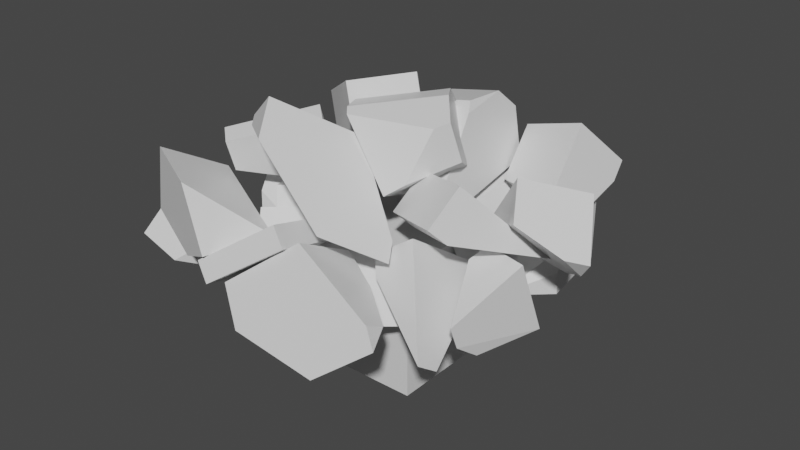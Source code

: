 # Source: Stones.blend  (saved by Blender 2.83.19; exported with 4.5.12 LTS)
import bpy
from mathutils import Matrix  # noqa: F401  (used for matrix-valued properties, if any)

bpy.ops.wm.read_factory_settings(use_empty=True)
scene = bpy.context.scene
scene.name = 'Scene'

# ---- collections
col_collection = bpy.data.collections.new('Collection'); scene.collection.children.link(col_collection)

# ---- materials (node trees are filled in below, after node groups)
mat_material = bpy.data.materials.new('Material')
mat_material.alpha_threshold = 0.0
mat_material.use_transparent_shadow = False
mat_material.line_color = (0.0, 0.0, 0.0, 1.0)

# ---- material node trees
mat_material.use_nodes = True; mat_material.node_tree.nodes.clear()
_N = mat_material.node_tree.nodes; _L = mat_material.node_tree.links
n0 = _N.new('ShaderNodeOutputMaterial'); n0.name = 'Material Output'; n0.location = (300, 300)
n1 = _N.new('ShaderNodeBsdfPrincipled'); n1.name = 'Principled BSDF'; n1.location = (10, 300)
n1.distribution = 'GGX'
n1.subsurface_method = 'BURLEY'
n1.inputs[2].default_value = 0.4
n1.inputs[3].default_value = 1.45
n1.inputs[27].default_value = (0.0, 0.0, 0.0, 1.0)
n1.inputs[28].default_value = 1.0
_L.new(n1.outputs[0], n0.inputs[0])
n0.is_active_output = True

# ---- world
world_world = bpy.data.worlds.new('World'); scene.world = world_world
world_world.use_nodes = True; world_world.node_tree.nodes.clear()
_N = world_world.node_tree.nodes; _L = world_world.node_tree.links
n0 = _N.new('ShaderNodeOutputWorld'); n0.name = 'World Output'; n0.location = (300, 300)
n1 = _N.new('ShaderNodeBackground'); n1.name = 'Background'; n1.location = (10, 300)
n1.inputs[0].default_value = (0.05088, 0.05088, 0.05088, 1.0)
_L.new(n1.outputs[0], n0.inputs[0])
n0.is_active_output = True
world_world.color = (0.05088, 0.05088, 0.05088)
world_world.use_sun_shadow = False
world_world.sun_shadow_jitter_overblur = 0.0

# ---- meshes
me_cube = bpy.data.meshes.new('Cube')
me_cube.from_pydata([(1.0, 1.0, 1.0), (1.0, 1.0, -1.0), (1.0, -1.0, 1.0), (1.0, -1.0, -1.0), (-1.0, 1.0, 1.0), (-1.0, 1.0, -1.0), (-1.0, -1.0, 1.0), (-1.0, -1.0, -1.0), (-1.0, 0.3333, -1.0), (-1.0, -0.3333, -1.0), (0.3333, 1.0, -1.0), (-0.3333, 1.0, -1.0), (1.0, 1.0, 0.3333), (1.0, 1.0, -0.3333), (-1.0, -1.0, -0.3333), (-1.0, -1.0, 0.3333), (1.0, -1.0, 0.3333), (1.0, -1.0, -0.3333), (-1.0, 1.0, 0.3333), (-1.0, 1.0, -0.3333), (0.3333, -1.0, 1.0), (-0.3333, -1.0, 1.0), (1.0, 0.3333, 1.0), (1.0, -0.3333, 1.0), (-0.3333, -1.0, -1.0), (0.3333, -1.0, -1.0), (-1.0, -0.3333, 1.0), (-1.0, 0.3333, 1.0), (-0.3333, 1.0, 1.0), (0.3333, 1.0, 1.0), (1.0, -0.3333, -1.0), (1.0, 0.3333, -1.0), (-0.3333, 1.0, -0.3333), (0.3333, 1.0, -0.3333), (-0.3333, 1.0, 0.3333), (0.3333, 1.0, 0.3333), (1.0, 0.3333, -0.3333), (1.0, -0.3333, -0.3333), (1.0, 0.3333, 0.3333), (1.0, -0.3333, 0.3333), (-0.3333, 0.3333, -1.0), (-0.3333, -0.3333, -1.0), (0.3333, 0.3333, -1.0), (0.3333, -0.3333, -1.0), (-1.0, -0.3333, -0.3333), (-1.0, 0.3333, -0.3333), (-1.0, -0.3333, 0.3333), (-1.0, 0.3333, 0.3333), (0.3333, -1.0, -0.3333), (-0.3333, -1.0, -0.3333), (0.3333, -1.0, 0.3333), (-0.3333, -1.0, 0.3333), (0.3333, 0.3333, 1.0), (0.3333, -0.3333, 1.0), (-0.3333, 0.3333, 1.0), (-0.3333, -0.3333, 1.0)], [], [(55, 26, 6, 21), (51, 21, 6, 15), (47, 27, 4, 18), (43, 30, 3, 25), (39, 23, 2, 16), (35, 29, 0, 12), (10, 33, 13, 1), (33, 35, 12, 13), (5, 19, 32, 11), (11, 32, 33, 10), (19, 18, 34, 32), (32, 34, 35, 33), (18, 4, 28, 34), (34, 28, 29, 35), (30, 37, 17, 3), (37, 39, 16, 17), (1, 13, 36, 31), (31, 36, 37, 30), (13, 12, 38, 36), (36, 38, 39, 37), (12, 0, 22, 38), (38, 22, 23, 39), (9, 41, 24, 7), (41, 43, 25, 24), (5, 11, 40, 8), (8, 40, 41, 9), (11, 10, 42, 40), (40, 42, 43, 41), (10, 1, 31, 42), (42, 31, 30, 43), (8, 45, 19, 5), (45, 47, 18, 19), (7, 14, 44, 9), (9, 44, 45, 8), (14, 15, 46, 44), (44, 46, 47, 45), (15, 6, 26, 46), (46, 26, 27, 47), (24, 49, 14, 7), (49, 51, 15, 14), (3, 17, 48, 25), (25, 48, 49, 24), (17, 16, 50, 48), (48, 50, 51, 49), (16, 2, 20, 50), (50, 20, 21, 51), (23, 53, 20, 2), (53, 55, 21, 20), (0, 29, 52, 22), (22, 52, 53, 23), (29, 28, 54, 52), (52, 54, 55, 53), (28, 4, 27, 54), (54, 27, 26, 55)])
_uv = me_cube.uv_layers.new(name='UVMap')
_uv.uv.foreach_set('vector', [0.7917, 0.6667, 0.875, 0.6667, 0.875, 0.75, 0.7917, 0.75, 0.5417, 0.9167, 0.625, 0.9167, 0.625, 1.0, 0.5417, 1.0, 0.5417, 0.1667, 0.625, 0.1667, 0.625, 0.25, 0.5417, 0.25, 0.2917, 0.6667, 0.375, 0.6667, 0.375, 0.75, 0.2917, 0.75, 0.5417, 0.6667, 0.625, 0.6667, 0.625, 0.75, 0.5417, 0.75, 0.5417, 0.4167, 0.625, 0.4167, 0.625, 0.5, 0.5417, 0.5, 0.375, 0.4167, 0.4583, 0.4167, 0.4583, 0.5, 0.375, 0.5, 0.4583, 0.4167, 0.5417, 0.4167, 0.5417, 0.5, 0.4583, 0.5, 0.375, 0.25, 0.4583, 0.25, 0.4583, 0.3333, 0.375, 0.3333, 0.375, 0.3333, 0.4583, 0.3333, 0.4583, 0.4167, 0.375, 0.4167, 0.4583, 0.25, 0.5417, 0.25, 0.5417, 0.3333, 0.4583, 0.3333, 0.4583, 0.3333, 0.5417, 0.3333, 0.5417, 0.4167, 0.4583, 0.4167, 0.5417, 0.25, 0.625, 0.25, 0.625, 0.3333, 0.5417, 0.3333, 0.5417, 0.3333, 0.625, 0.3333, 0.625, 0.4167, 0.5417, 0.4167, 0.375, 0.6667, 0.4583, 0.6667, 0.4583, 0.75, 0.375, 0.75, 0.4583, 0.6667, 0.5417, 0.6667, 0.5417, 0.75, 0.4583, 0.75, 0.375, 0.5, 0.4583, 0.5, 0.4583, 0.5833, 0.375, 0.5833, 0.375, 0.5833, 0.4583, 0.5833, 0.4583, 0.6667, 0.375, 0.6667, 0.4583, 0.5, 0.5417, 0.5, 0.5417, 0.5833, 0.4583, 0.5833, 0.4583, 0.5833, 0.5417, 0.5833, 0.5417, 0.6667, 0.4583, 0.6667, 0.5417, 0.5, 0.625, 0.5, 0.625, 0.5833, 0.5417, 0.5833, 0.5417, 0.5833, 0.625, 0.5833, 0.625, 0.6667, 0.5417, 0.6667, 0.125, 0.6667, 0.2083, 0.6667, 0.2083, 0.75, 0.125, 0.75, 0.2083, 0.6667, 0.2917, 0.6667, 0.2917, 0.75, 0.2083, 0.75, 0.125, 0.5, 0.2083, 0.5, 0.2083, 0.5833, 0.125, 0.5833, 0.125, 0.5833, 0.2083, 0.5833, 0.2083, 0.6667, 0.125, 0.6667, 0.2083, 0.5, 0.2917, 0.5, 0.2917, 0.5833, 0.2083, 0.5833, 0.2083, 0.5833, 0.2917, 0.5833, 0.2917, 0.6667, 0.2083, 0.6667, 0.2917, 0.5, 0.375, 0.5, 0.375, 0.5833, 0.2917, 0.5833, 0.2917, 0.5833, 0.375, 0.5833, 0.375, 0.6667, 0.2917, 0.6667, 0.375, 0.1667, 0.4583, 0.1667, 0.4583, 0.25, 0.375, 0.25, 0.4583, 0.1667, 0.5417, 0.1667, 0.5417, 0.25, 0.4583, 0.25, 0.375, 0.0, 0.4583, 0.0, 0.4583, 0.08333, 0.375, 0.08333, 0.375, 0.08333, 0.4583, 0.08333, 0.4583, 0.1667, 0.375, 0.1667, 0.4583, 0.0, 0.5417, 0.0, 0.5417, 0.08333, 0.4583, 0.08333, 0.4583, 0.08333, 0.5417, 0.08333, 0.5417, 0.1667, 0.4583, 0.1667, 0.5417, 0.0, 0.625, 0.0, 0.625, 0.08333, 0.5417, 0.08333, 0.5417, 0.08333, 0.625, 0.08333, 0.625, 0.1667, 0.5417, 0.1667, 0.375, 0.9167, 0.4583, 0.9167, 0.4583, 1.0, 0.375, 1.0, 0.4583, 0.9167, 0.5417, 0.9167, 0.5417, 1.0, 0.4583, 1.0, 0.375, 0.75, 0.4583, 0.75, 0.4583, 0.8333, 0.375, 0.8333, 0.375, 0.8333, 0.4583, 0.8333, 0.4583, 0.9167, 0.375, 0.9167, 0.4583, 0.75, 0.5417, 0.75, 0.5417, 0.8333, 0.4583, 0.8333, 0.4583, 0.8333, 0.5417, 0.8333, 0.5417, 0.9167, 0.4583, 0.9167, 0.5417, 0.75, 0.625, 0.75, 0.625, 0.8333, 0.5417, 0.8333, 0.5417, 0.8333, 0.625, 0.8333, 0.625, 0.9167, 0.5417, 0.9167, 0.625, 0.6667, 0.7083, 0.6667, 0.7083, 0.75, 0.625, 0.75, 0.7083, 0.6667, 0.7917, 0.6667, 0.7917, 0.75, 0.7083, 0.75, 0.625, 0.5, 0.7083, 0.5, 0.7083, 0.5833, 0.625, 0.5833, 0.625, 0.5833, 0.7083, 0.5833, 0.7083, 0.6667, 0.625, 0.6667, 0.7083, 0.5, 0.7917, 0.5, 0.7917, 0.5833, 0.7083, 0.5833, 0.7083, 0.5833, 0.7917, 0.5833, 0.7917, 0.6667, 0.7083, 0.6667, 0.7917, 0.5, 0.875, 0.5, 0.875, 0.5833, 0.7917, 0.5833, 0.7917, 0.5833, 0.875, 0.5833, 0.875, 0.6667, 0.7917, 0.6667])
me_cube.materials.append(mat_material)
me_cube.use_remesh_preserve_volume = False
me_cube.use_remesh_preserve_attributes = False
me_cube.use_mirror_vertex_groups = False
me_cube.update()
me_cube_cell_011 = bpy.data.meshes.new('Cube_cell.011')
me_cube_cell_011.from_pydata([(2.365, 1.615, -0.2111), (3.408, 1.499, 0.7911), (3.547, 0.8444, 0.4578), (3.594, 0.627, 0.127), (3.037, 0.05675, -0.2059), (3.342, 1.822, -0.2085), (3.595, 0.6267, -0.2061), (3.339, 1.824, 0.7749), (3.339, 1.824, 0.7909), (3.015, 1.755, 0.7892), (2.363, 1.616, 0.4537), (2.64, 0.3141, -0.2084), (3.028, 0.06072, -0.2069), (3.066, 0.08585, -0.2069), (3.028, 0.06072, -0.2069), (3.037, 0.05675, -0.2059), (3.342, 1.822, -0.2085), (3.339, 1.824, 0.7749), (3.595, 0.6267, -0.2061), (3.339, 1.824, 0.7909), (3.015, 1.755, 0.7892), (3.066, 0.08585, -0.2069), (2.363, 1.616, 0.4537), (2.64, 0.3141, -0.2084), (0.778, 0.3816, 0.4544), (1.49, 0.1617, 0.7876), (1.38, 0.8186, 0.7875), (1.661, 0.2863, 0.8827), (1.817, 0.2164, 0.7878), (1.799, 1.003, -0.2115), (1.326, 1.148, 0.4535), (1.654, 1.202, -0.2114), (0.6696, 1.039, -0.2113), (0.7546, 1.054, -0.1256), (2.571, -0.2529, 0.03791), (2.531, -0.007034, -0.2116), (2.585, -0.334, 0.119), (2.636, -0.6448, -0.1953), (2.583, -0.3245, 0.1104), (2.639, -0.661, -0.2117), (1.652, -0.8235, -0.2116), (0.8864, -0.2759, -0.2115), (0.9226, -0.3019, -0.2115), (1.799, 1.003, -0.2115), (1.654, 1.202, -0.2114), (1.326, 1.148, 0.4535), (0.7546, 1.054, -0.1256), (0.6696, 1.039, -0.2113), (2.531, -0.007034, -0.2116), (2.571, -0.2529, 0.03791), (2.585, -0.334, 0.119), (2.636, -0.6448, -0.1953), (2.583, -0.3245, 0.1104), (2.639, -0.661, -0.2117), (0.8864, -0.2759, -0.2115), (0.9226, -0.3019, -0.2115), (1.652, -0.8235, -0.2116), (-0.09159, -1.433, -0.1627), (-0.3497, -0.04175, 0.4085), (0.3795, -0.05628, 0.773), (-0.354, -0.883, 1.295), (-0.1324, -1.371, 0.8334), (-0.654, -0.1758, 0.4045), (0.8214, -1.03, -0.1503), (-0.3586, -0.8264, -0.2113), (-0.05407, -0.6917, -0.2072), (-0.354, -0.883, 1.295), (-0.1324, -1.371, 0.8334), (0.8214, -1.03, -0.1503), (-0.654, -0.1758, 0.4045), (-0.05407, -0.6917, -0.2072), (-0.3586, -0.8264, -0.2113), (2.65, -1.25, 1.028), (2.467, -0.7394, -0.09379), (3.068, -1.218, -0.2118), (2.108, -1.378, 0.6629), (2.292, -1.558, 0.4522), (2.301, -0.4685, 0.05632), (2.844, -0.3412, 0.4217), (3.339, -1.154, -0.02956), (3.571, -2.15, -0.0266), (3.629, -1.876, -0.2091), (2.292, -1.558, 0.4522), (2.108, -1.378, 0.6629), (2.301, -0.4685, 0.05632), (2.844, -0.3412, 0.4217), (3.339, -1.154, -0.02956), (3.629, -1.876, -0.2091), (3.571, -2.15, -0.0266), (0.3401, -1.474, 1.112), (0.8487, 0.01959, 0.4841), (0.6819, 0.001364, 0.4546), (1.439, -0.7256, 0.7932), (1.444, -0.7217, 0.7932), (1.441, -0.7177, 0.8088), (0.4039, -1.555, 0.7961), (0.1068, -1.184, 0.6416), (0.09892, -1.174, 0.6544), (-0.0557, -0.9804, 0.9064), (1.38, -0.6413, 1.109), (0.7195, 0.1829, 0.7653), (0.8017, 0.08051, 0.8081), (0.6975, 0.1806, 0.7615), (0.4961, 0.1579, 0.7267), (0.4182, -0.002801, 0.752), (1.444, -0.7217, 0.7932), (1.439, -0.7256, 0.7932), (1.441, -0.7177, 0.8088), (0.4039, -1.555, 0.7961), (0.1068, -1.184, 0.6416), (0.09892, -1.174, 0.6544), (-0.0557, -0.9804, 0.9064), (1.38, -0.6413, 1.109), (0.4182, -0.002801, 0.752), (0.7195, 0.1829, 0.7653), (0.8017, 0.08051, 0.8081), (0.6975, 0.1806, 0.7615), (0.4961, 0.1579, 0.7267), (1.055, -0.3867, 0.2863), (0.9058, -0.4084, 0.2061), (1.087, -0.9359, -0.2134), (2.437, -1.147, -0.1173), (1.708, -0.6986, 0.007145), (1.166, -0.7177, -0.1953), (1.36, -0.7482, -0.181), (1.4, -1.007, 0.9899), (1.624, -1.075, 0.8207), (0.307, -1.76, 0.8609), (0.2101, -1.539, 0.3945), (0.1371, -1.454, 0.5141), (0.135, -1.45, 0.5099), (0.1456, -1.462, 0.4936), (0.6103, -2.12, 0.3938), (2.556, -1.356, 0.1153), (2.707, -1.536, -0.1171), (2.453, -1.169, -0.09622), (2.443, -1.151, -0.117), (2.484, -1.226, -0.03198), (2.453, -1.166, -0.1171), (1.894, -2.095, -0.2129), (1.887, -2.1, -0.2137), (1.4, -1.007, 0.9899), (1.624, -1.075, 0.8207), (0.307, -1.76, 0.8609), (0.1371, -1.454, 0.5141), (0.135, -1.45, 0.5099), (0.1456, -1.462, 0.4936), (0.2101, -1.539, 0.3945), (0.6103, -2.12, 0.3938), (2.453, -1.169, -0.09622), (2.443, -1.151, -0.117), (2.484, -1.226, -0.03198), (2.556, -1.356, 0.1153), (2.453, -1.166, -0.1171), (2.707, -1.536, -0.1171), (1.894, -2.095, -0.2129), (1.887, -2.1, -0.2137), (1.703, 1.305, 1.351), (2.414, 1.22, 0.9594), (2.073, 1.766, 0.7897), (2.519, 1.352, 0.7996), (2.561, 1.219, 0.6623), (1.476, 1.287, 0.001536), (1.657, 1.85, 0.5828), (1.315, 1.468, 0.04381), (0.8723, 1.472, 0.9387), (0.9734, 1.521, 0.8923), (2.604, 0.3072, -0.05752), (2.293, 0.3691, -0.2117), (2.706, 0.2861, -0.007082), (2.635, -0.152, -0.04003), (2.694, 0.289, -0.01267), (2.631, -0.1749, -0.04176), (2.188, -0.1704, 0.854), (1.553, 0.3781, 1.281), (1.583, 0.3521, 1.261), (1.476, 1.287, 0.001536), (1.315, 1.468, 0.04381), (1.657, 1.85, 0.5828), (0.9734, 1.521, 0.8923), (0.8723, 1.472, 0.9387), (2.293, 0.3691, -0.2117), (2.604, 0.3072, -0.05752), (2.706, 0.2861, -0.007082), (2.635, -0.152, -0.04003), (2.694, 0.289, -0.01267), (2.631, -0.1749, -0.04176), (1.553, 0.3781, 1.281), (1.583, 0.3521, 1.261), (2.188, -0.1704, 0.854), (2.288, 1.529, 1.659), (3.559, 1.883, 1.053), (3.568, 1.176, 0.8362), (3.512, 0.7865, 0.9144), (3.502, 1.348, 0.7748), (2.935, 1.227, 0.6376), (2.96, 1.394, 0.6038), (2.589, 2.284, 0.9027), (3.222, 2.231, 1.102), (2.602, 1.335, 0.6121), (2.597, 1.324, 0.6228), (2.421, 0.8817, 1.066), (3.238, 1.45, 1.958), (3.421, 0.5597, 1.142), (2.634, 1.556, 0.5667), (2.631, 1.534, 0.5712), (3.509, 2.129, 1.277), (3.256, 1.366, 1.881), (2.589, 2.284, 0.9027), (3.222, 2.231, 1.102), (2.602, 1.335, 0.6121), (2.597, 1.324, 0.6228), (2.421, 0.8817, 1.066), (3.421, 0.5597, 1.142), (2.634, 1.556, 0.5667), (2.631, 1.534, 0.5712), (3.238, 1.45, 1.958), (3.509, 2.129, 1.277), (3.256, 1.366, 1.881), (1.327, 0.1444, 1.234), (2.281, -1.002, 1.558), (2.453, -0.6578, 2.276), (2.615, -0.284, 1.75), (2.548, -0.452, 2.331), (2.17, -0.05645, 2.496), (1.957, 0.5461, 1.714), (2.374, 0.1094, 1.533), (2.397, 0.08543, 1.523), (1.094, -0.523, 2.303), (1.002, -0.6043, 2.287), (1.767, -0.3164, 1.042), (1.182, -0.9289, 2.322), (1.272, -1.023, 2.284), (1.292, -1.045, 2.275), (1.951, 0.2331, 2.453), (2.039, -1.132, 1.369), (2.045, -1.152, 1.377), (2.374, 0.1094, 1.533), (1.957, 0.5461, 1.714), (2.397, 0.08543, 1.523), (1.767, -0.3164, 1.042), (1.002, -0.6043, 2.287), (1.094, -0.523, 2.303), (1.182, -0.9289, 2.322), (1.272, -1.023, 2.284), (1.292, -1.045, 2.275), (1.951, 0.2331, 2.453), (2.039, -1.132, 1.369), (2.045, -1.152, 1.377), (-0.02496, -1.845, -0.2375), (-1.308, -1.38, 0.4444), (-1.117, -1.819, 1.104), (-1.368, -2.57, 0.1728), (-0.6866, -2.561, -0.01798), (-1.398, -1.395, 0.1245), (0.2434, -1.799, 0.7226), (-0.4896, -1.383, -0.13), (-0.4002, -1.367, 0.1905), (-1.368, -2.57, 0.1728), (-0.6866, -2.561, -0.01798), (0.2434, -1.799, 0.7226), (-1.398, -1.395, 0.1245), (-0.4002, -1.367, 0.1905), (-0.4896, -1.383, -0.13), (3.885, -0.5799, 0.8436), (3.237, -0.454, -0.2131), (3.432, -1.207, -0.2122), (3.231, -0.4546, 0.8401), (3.173, -0.7647, 0.7343), (3.303, -0.1091, -0.2126), (3.957, -0.2346, -0.2087), (3.759, -1.269, -0.2104), (3.731, -1.625, 0.05251), (3.173, -0.7647, 0.7343), (3.231, -0.4546, 0.8401), (3.303, -0.1091, -0.2126), (3.957, -0.2346, -0.2087), (3.759, -1.269, -0.2104), (3.709, -1.729, 0.3692), (0.4218, -2.948, 0.5567), (1.462, -1.614, 0.708), (1.334, -1.573, 0.6032), (1.651, -2.55, 1.005), (1.656, -2.548, 1.009), (1.646, -2.546, 1.022), (0.6216, -2.991, 0.2942), (0.5253, -2.525, 0.1442), (0.5141, -2.515, 0.1544), (0.2936, -2.327, 0.3566), (1.456, -2.505, 1.27), (1.242, -1.467, 0.9367), (1.269, -1.596, 0.9783), (1.225, -1.462, 0.923), (1.07, -1.412, 0.797), (0.9604, -1.541, 0.7348), (1.656, -2.548, 1.009), (1.651, -2.55, 1.005), (1.646, -2.546, 1.022), (0.6216, -2.991, 0.2942), (0.5253, -2.525, 0.1442), (0.5141, -2.515, 0.1544), (0.2936, -2.327, 0.3566), (1.456, -2.505, 1.27), (0.9604, -1.541, 0.7348), (1.242, -1.467, 0.9367), (1.269, -1.596, 0.9783), (1.225, -1.462, 0.923), (1.07, -1.412, 0.797), (1.763, -1.504, 0.6285), (1.655, -1.467, 0.502), (1.958, -1.834, -0.008333), (3.159, -2.319, 0.4355), (2.459, -1.815, 0.481), (2.034, -1.657, 0.1211), (2.206, -1.726, 0.1851), (1.787, -2.389, 1.094), (2.055, -2.433, 0.9962), (0.7922, -2.822, 0.3196), (0.8896, -2.435, -0.02191), (0.7806, -2.386, 0.09052), (0.7805, -2.38, 0.08771), (0.7959, -2.388, 0.07221), (1.233, -3.043, -0.1239), (3.172, -2.617, 0.5894), (3.392, -2.727, 0.3688), (3.165, -2.35, 0.4497), (3.164, -2.324, 0.4359), (3.167, -2.431, 0.4921), (3.173, -2.34, 0.4333), (2.651, -3.049, -0.207), (2.645, -3.052, -0.2118), (1.787, -2.389, 1.094), (2.055, -2.433, 0.9962), (0.7922, -2.822, 0.3196), (0.7806, -2.386, 0.09052), (0.7805, -2.38, 0.08771), (0.7959, -2.388, 0.07221), (0.8896, -2.435, -0.02191), (1.233, -3.043, -0.1239), (3.165, -2.35, 0.4497), (3.164, -2.324, 0.4359), (3.167, -2.431, 0.4921), (3.172, -2.617, 0.5894), (3.173, -2.34, 0.4333), (3.392, -2.727, 0.3688), (2.651, -3.049, -0.207), (2.645, -3.052, -0.2118), (3.479, -0.2412, 1.793), (4.438, -0.1205, 0.7113), (3.91, 0.3028, 0.394), (3.634, 0.5894, 0.4192), (2.776, 0.4881, 0.4315), (4.168, 0.4429, 1.558), (3.482, 0.8105, 0.6166), (4.618, -0.2098, 0.976), (4.625, -0.2204, 0.9666), (4.396, -0.4469, 1.045), (3.783, -0.6824, 1.4), (2.732, 0.1591, 0.7682), (2.774, 0.4817, 0.4384), (2.812, 0.5054, 0.4414), (2.774, 0.4817, 0.4384), (2.776, 0.4881, 0.4315), (4.168, 0.4429, 1.558), (4.618, -0.2098, 0.976), (3.482, 0.8105, 0.6166), (4.625, -0.2204, 0.9666), (4.396, -0.4469, 1.045), (2.812, 0.5054, 0.4414), (3.783, -0.6824, 1.4), (2.732, 0.1591, 0.7682), (1.337, 0.9697, 2.095), (1.912, 0.4068, 2.232), (2.134, 1.034, 2.253), (2.139, 0.4253, 2.277), (2.215, 0.3027, 2.146), (2.342, 1.117, 1.177), (2.168, 1.387, 1.942), (2.315, 1.36, 1.213), (1.404, 1.675, 1.474), (1.503, 1.638, 1.534), (2.451, -0.3728, 1.229), (2.476, -0.1091, 0.9965), (2.442, -0.4597, 1.305), (2.263, -0.7196, 0.9917), (2.444, -0.4497, 1.297), (2.253, -0.7332, 0.9754), (1.342, -0.4169, 1.236), (0.9569, 0.4199, 1.431), (0.9751, 0.3803, 1.422), (2.342, 1.117, 1.177), (2.315, 1.36, 1.213), (2.168, 1.387, 1.942), (1.503, 1.638, 1.534), (1.404, 1.675, 1.474), (2.476, -0.1091, 0.9965), (2.451, -0.3728, 1.229), (2.442, -0.4597, 1.305), (2.263, -0.7196, 0.9917), (2.444, -0.4497, 1.297), (2.253, -0.7332, 0.9754), (0.9569, 0.4199, 1.431), (0.9751, 0.3803, 1.422), (1.342, -0.4169, 1.236), (0.0255, -0.1266, 2.038), (1.423, 0.2279, 2.209), (1.526, -0.1937, 1.609), (1.452, -0.5291, 1.403), (1.484, -0.00895, 1.655), (1.011, 0.1033, 1.311), (1.043, 0.2468, 1.399), (0.5699, 0.8406, 2.065), (1.085, 0.5427, 2.363), (0.7083, 0.2753, 1.261), (0.7005, 0.2615, 1.261), (0.3817, -0.3051, 1.245), (0.7986, -0.5741, 2.486), (1.288, -0.8196, 1.395), (0.751, 0.4661, 1.378), (0.7468, 0.4472, 1.366), (1.288, 0.2961, 2.51), (0.8447, -0.5973, 2.383), (0.5699, 0.8406, 2.065), (1.085, 0.5427, 2.363), (0.7083, 0.2753, 1.261), (0.7005, 0.2615, 1.261), (0.3817, -0.3051, 1.245), (1.288, -0.8196, 1.395), (0.751, 0.4661, 1.378), (0.7468, 0.4472, 1.366), (0.7986, -0.5741, 2.486), (1.288, 0.2961, 2.51), (0.8447, -0.5973, 2.383), (0.5552, -2.968, 0.6614), (-0.7882, -2.25, 0.7497), (-0.4506, -1.677, 1.221), (-0.4841, -2.737, 1.828), (0.1546, -2.903, 1.574), (-0.8781, -2.57, 0.7332), (0.8244, -2.008, 0.711), (-0.0265, -2.791, 0.3934), (0.06307, -2.471, 0.4098), (-0.4841, -2.737, 1.828), (0.1546, -2.903, 1.574), (0.8244, -2.008, 0.711), (-0.8781, -2.57, 0.7332), (0.06307, -2.471, 0.4098), (-0.0265, -2.791, 0.3934), (3.215, -1.031, 1.862), (2.369, -0.9079, 0.9556), (2.896, -0.3634, 0.7823), (3.122, -1.497, 1.396), (3.263, -1.298, 1.169), (2.128, -1.064, 1.159), (2.221, -0.5972, 1.625), (2.942, -0.1309, 1.015), (3.919, -0.03773, 0.7278), (3.62, 0.09298, 0.6564), (3.263, -1.298, 1.169), (3.122, -1.497, 1.396), (2.128, -1.064, 1.159), (2.221, -0.5972, 1.625), (2.942, -0.1309, 1.015), (3.62, 0.09298, 0.6564), (3.919, -0.03773, 0.7278), (-0.3818, -1.744, 1.833), (0.6681, -0.6363, 1.087), (0.5736, -0.7118, 0.9672), (0.7174, -0.9554, 2.033), (0.7213, -0.9508, 2.035), (0.7087, -0.9411, 2.039), (-0.1257, -1.94, 1.753), (-0.152, -1.783, 1.28), (-0.1648, -1.771, 1.276), (-0.4168, -1.534, 1.202), (0.465, -0.7547, 2.114), (0.407, -0.4047, 1.061), (0.4144, -0.4481, 1.192), (0.3946, -0.4146, 1.046), (0.2797, -0.5059, 0.9016), (0.1813, -0.6511, 0.944), (0.7213, -0.9508, 2.035), (0.7174, -0.9554, 2.033), (0.7087, -0.9411, 2.039), (-0.1257, -1.94, 1.753), (-0.152, -1.783, 1.28), (-0.1648, -1.771, 1.276), (-0.4168, -1.534, 1.202), (0.465, -0.7547, 2.114), (0.1813, -0.6511, 0.944), (0.407, -0.4047, 1.061), (0.4144, -0.4481, 1.192), (0.3946, -0.4146, 1.046), (0.2797, -0.5059, 0.9016), (0.7402, -0.8596, 1.275), (0.5985, -0.9547, 1.275), (0.8786, -1.562, 1.077), (2.188, -1.363, 0.7264), (1.387, -1.105, 0.923), (0.8671, -1.355, 0.9712), (1.055, -1.327, 0.9215), (1.446, -0.9202, 1.981), (1.636, -1.01, 1.783), (0.7407, -1.865, 2.603), (0.4663, -1.95, 2.164), (0.393, -1.835, 2.255), (0.3888, -1.834, 2.251), (0.3997, -1.851, 2.239), (1.054, -2.331, 2.25), (2.428, -1.386, 0.9592), (2.583, -1.618, 0.7836), (2.215, -1.367, 0.7469), (2.195, -1.365, 0.7261), (2.28, -1.372, 0.8114), (2.21, -1.375, 0.7283), (2.059, -2.32, 1.247), (2.054, -2.326, 1.251), (1.446, -0.9202, 1.981), (1.636, -1.01, 1.783), (0.7407, -1.865, 2.603), (0.393, -1.835, 2.255), (0.3888, -1.834, 2.251), (0.3997, -1.851, 2.239), (0.4663, -1.95, 2.164), (1.054, -2.331, 2.25), (2.215, -1.367, 0.7469), (2.195, -1.365, 0.7261), (2.28, -1.372, 0.8114), (2.428, -1.386, 0.9592), (2.21, -1.375, 0.7283), (2.583, -1.618, 0.7836), (2.059, -2.32, 1.247), (2.054, -2.326, 1.251)], [], [(0, 16, 18, 13, 15, 14, 23), (23, 10, 0), (2, 3, 6, 5, 17), (22, 11, 12, 4, 1, 9), (4, 2, 1), (4, 3, 2), (4, 21, 3), (1, 2, 17, 19), (20, 8, 7, 16, 0, 10), (21, 6, 3), (19, 9, 1), (32, 46, 30, 31), (40, 53, 51, 27, 25), (34, 43, 44, 45, 26, 28, 52), (27, 24, 25), (27, 26, 24), (28, 50, 52), (26, 33, 47, 24), (26, 45, 33), (25, 24, 54, 55), (24, 47, 54), (28, 26, 27), (29, 48, 39, 56, 42, 41, 32, 31), (50, 28, 27), (51, 50, 27), (48, 49, 38, 36, 37, 39), (34, 35, 43), (55, 40, 25), (66, 62, 71, 57, 67), (69, 60, 59, 58), (59, 61, 68), (63, 57, 71, 70), (68, 65, 58, 59), (60, 61, 59), (63, 67, 57), (69, 58, 65, 64), (72, 83, 76, 88), (86, 85, 72, 88, 81), (84, 78, 79, 74, 73), (73, 74, 87), (74, 79, 87), (85, 77, 83, 72), (80, 82, 73, 87), (84, 73, 82, 75), (111, 89, 112, 115, 114, 102, 117, 113), (90, 105, 106, 91), (91, 96, 110, 104, 103), (90, 91, 116, 100), (108, 92, 93, 107, 112, 89), (111, 97, 109, 108, 89), (94, 105, 90, 100, 101), (103, 116, 91), (110, 98, 104), (101, 99, 94), (106, 95, 96, 91), (144, 143, 141, 118), (151, 149, 122, 118, 141, 142), (124, 122, 121), (122, 149, 150, 121), (147, 146, 123, 120), (118, 119, 145, 144), (120, 123, 139, 156), (128, 148, 127, 129, 130, 131), (119, 118, 123), (118, 122, 123), (122, 124, 123), (124, 121, 123), (152, 126, 125, 127, 148, 140, 155, 154), (146, 145, 119, 123), (150, 153, 121), (156, 132, 147, 120), (154, 138, 136, 135, 137, 152), (142, 133, 151), (121, 153, 134, 139, 123), (165, 179, 163, 164), (173, 186, 184, 160, 158), (167, 176, 177, 178, 159, 161, 185), (160, 157, 158), (160, 159, 157), (161, 183, 185), (159, 166, 180, 157), (159, 178, 166), (158, 157, 187, 188), (157, 180, 187), (161, 159, 160), (162, 181, 172, 189, 175, 174, 165, 164), (183, 161, 160), (184, 183, 160), (181, 182, 171, 169, 170, 172), (167, 168, 176), (188, 173, 158), (213, 212, 211, 193), (198, 208, 190, 216, 206), (201, 203, 218, 216, 190), (193, 192, 191), (192, 194, 191), (194, 196, 191), (193, 195, 196), (195, 215, 214, 196), (195, 210, 215), (197, 209, 191, 196, 214), (209, 217, 191), (207, 213, 193), (217, 202, 207, 193, 191), (192, 193, 196, 194), (208, 204, 205, 199, 200, 201, 190), (211, 210, 195, 193), (220, 221, 233, 248), (223, 222, 227, 237), (222, 221, 220), (223, 221, 222), (223, 224, 221), (240, 247, 236, 245, 244, 243, 241, 219), (222, 220, 248, 235), (221, 224, 232, 233), (224, 231, 232), (224, 246, 228), (242, 234, 238, 219, 241), (240, 219, 238, 226, 239), (230, 227, 222, 235), (228, 229, 231, 224), (224, 223, 237, 225, 246), (258, 254, 263, 249, 259), (261, 252, 251, 250), (251, 253, 260), (255, 249, 263, 262), (260, 257, 250, 251), (252, 253, 251), (255, 259, 249), (261, 250, 257, 256), (264, 274, 268, 278), (277, 276, 264, 278, 272), (275, 270, 271, 266, 265), (265, 266, 272), (266, 271, 272), (276, 269, 274, 264), (278, 273, 265, 272), (275, 265, 273, 267), (301, 279, 302, 305, 304, 292, 307, 303), (280, 295, 296, 281), (281, 286, 300, 294, 293), (280, 281, 306, 290), (298, 282, 283, 297, 302, 279), (301, 287, 299, 298, 279), (284, 295, 280, 290, 291), (293, 306, 281), (300, 288, 294), (291, 289, 284), (296, 285, 286, 281), (334, 333, 331, 308), (341, 339, 312, 308, 331, 332), (314, 312, 311), (312, 339, 340, 311), (337, 336, 313, 310), (308, 309, 335, 334), (310, 313, 329, 346), (318, 338, 317, 319, 320, 321), (309, 308, 313), (308, 312, 313), (312, 314, 313), (314, 311, 313), (342, 316, 315, 317, 338, 330, 345, 344), (336, 335, 309, 313), (340, 343, 311), (346, 322, 337, 310), (344, 328, 326, 325, 327, 342), (332, 323, 341), (311, 343, 324, 329, 313), (347, 363, 365, 360, 362, 361, 370), (370, 357, 347), (349, 350, 353, 352, 364), (369, 358, 359, 351, 348, 356), (351, 349, 348), (351, 350, 349), (351, 368, 350), (348, 349, 364, 366), (367, 355, 354, 363, 347, 357), (368, 353, 350), (366, 356, 348), (379, 393, 377, 378), (387, 400, 398, 374, 372), (381, 390, 391, 392, 373, 375, 399), (374, 371, 372), (374, 373, 371), (375, 397, 399), (373, 380, 394, 371), (373, 392, 380), (372, 371, 401, 402), (371, 394, 401), (375, 373, 374), (376, 395, 386, 403, 389, 388, 379, 378), (397, 375, 374), (398, 397, 374), (395, 396, 385, 383, 384, 386), (381, 382, 390), (402, 387, 372), (427, 426, 425, 407), (412, 422, 404, 430, 420), (415, 417, 432, 430, 404), (407, 406, 405), (406, 408, 405), (408, 410, 405), (407, 409, 410), (409, 429, 428, 410), (409, 424, 429), (411, 423, 405, 410, 428), (423, 431, 405), (421, 427, 407), (431, 416, 421, 407, 405), (406, 407, 410, 408), (422, 418, 419, 413, 414, 415, 404), (425, 424, 409, 407), (442, 438, 447, 433, 443), (445, 436, 435, 434), (435, 437, 444), (439, 433, 447, 446), (444, 441, 434, 435), (436, 437, 435), (439, 443, 433), (445, 434, 441, 440), (448, 459, 452, 464), (462, 461, 448, 464, 457), (460, 454, 455, 450, 449), (449, 450, 463), (450, 455, 463), (461, 453, 459, 448), (456, 458, 449, 463), (460, 449, 458, 451), (487, 465, 488, 491, 490, 478, 493, 489), (466, 481, 482, 467), (467, 472, 486, 480, 479), (466, 467, 492, 476), (484, 468, 469, 483, 488, 465), (487, 473, 485, 484, 465), (470, 481, 466, 476, 477), (479, 492, 467), (486, 474, 480), (477, 475, 470), (482, 471, 472, 467), (520, 519, 517, 494), (527, 525, 498, 494, 517, 518), (500, 498, 497), (498, 525, 526, 497), (523, 522, 499, 496), (494, 495, 521, 520), (496, 499, 515, 532), (504, 524, 503, 505, 506, 507), (495, 494, 499), (494, 498, 499), (498, 500, 499), (500, 497, 499), (528, 502, 501, 503, 524, 516, 531, 530), (522, 521, 495, 499), (526, 529, 497), (532, 508, 523, 496), (530, 514, 512, 511, 513, 528), (518, 509, 527), (497, 529, 510, 515, 499)])
_k = set([(4, 12), (4, 21), (5, 6), (5, 17), (6, 21), (7, 8), (7, 16), (8, 20), (9, 19), (9, 22), (10, 20), (10, 23), (11, 12), (11, 22), (13, 15), (13, 18), (14, 15), (14, 23), (16, 18), (17, 19), (29, 31), (29, 48), (30, 31), (30, 46), (32, 41), (32, 46), (33, 45), (33, 47), (34, 35), (34, 52), (35, 43), (36, 37), (36, 38), (37, 39), (38, 49), (39, 56), (40, 53), (40, 55), (41, 42), (42, 56), (43, 44), (44, 45), (47, 54), (48, 49), (50, 51), (50, 52), (51, 53), (54, 55), (60, 61), (60, 69), (61, 68), (62, 66), (62, 71), (63, 67), (63, 70), (64, 65), (64, 69), (65, 68), (66, 67), (70, 71), (75, 82), (75, 84), (76, 83), (76, 88), (77, 83), (77, 85), (78, 79), (78, 84), (79, 87), (80, 82), (80, 87), (81, 86), (81, 88), (85, 86), (92, 93), (92, 108), (93, 107), (94, 99), (94, 105), (95, 96), (95, 106), (96, 110), (97, 109), (97, 111), (98, 104), (98, 110), (99, 101), (100, 101), (100, 116), (102, 114), (102, 117), (103, 104), (103, 116), (105, 106), (107, 112), (108, 109), (111, 113), (112, 115), (113, 117), (114, 115), (125, 126), (125, 127), (126, 152), (127, 129), (128, 131), (128, 148), (129, 130), (130, 131), (132, 147), (132, 156), (133, 142), (133, 151), (134, 139), (134, 153), (135, 136), (135, 137), (136, 138), (137, 152), (138, 154), (139, 156), (140, 148), (140, 155), (141, 142), (141, 143), (143, 144), (144, 145), (145, 146), (146, 147), (149, 150), (149, 151), (150, 153), (154, 155), (162, 164), (162, 181), (163, 164), (163, 179), (165, 174), (165, 179), (166, 178), (166, 180), (167, 168), (167, 185), (168, 176), (169, 170), (169, 171), (170, 172), (171, 182), (172, 189), (173, 186), (173, 188), (174, 175), (175, 189), (176, 177), (177, 178), (180, 187), (181, 182), (183, 184), (183, 185), (184, 186), (187, 188), (197, 209), (197, 214), (198, 206), (198, 208), (199, 200), (199, 205), (200, 201), (201, 203), (202, 207), (202, 217), (203, 218), (204, 205), (204, 208), (206, 216), (207, 213), (209, 217), (210, 211), (210, 215), (211, 212), (212, 213), (214, 215), (216, 218), (225, 237), (225, 246), (226, 238), (226, 239), (227, 230), (227, 237), (228, 229), (228, 246), (229, 231), (230, 235), (231, 232), (232, 233), (233, 248), (234, 238), (234, 242), (235, 248), (236, 245), (236, 247), (239, 240), (240, 247), (241, 242), (241, 243), (243, 244), (244, 245), (252, 253), (252, 261), (253, 260), (254, 258), (254, 263), (255, 259), (255, 262), (256, 257), (256, 261), (257, 260), (258, 259), (262, 263), (267, 273), (267, 275), (268, 274), (268, 278), (269, 274), (269, 276), (270, 271), (270, 275), (271, 272), (272, 277), (272, 278), (273, 278), (276, 277), (282, 283), (282, 298), (283, 297), (284, 289), (284, 295), (285, 286), (285, 296), (286, 300), (287, 299), (287, 301), (288, 294), (288, 300), (289, 291), (290, 291), (290, 306), (292, 304), (292, 307), (293, 294), (293, 306), (295, 296), (297, 302), (298, 299), (301, 303), (302, 305), (303, 307), (304, 305), (315, 316), (315, 317), (316, 342), (317, 319), (318, 321), (318, 338), (319, 320), (320, 321), (322, 337), (322, 346), (323, 332), (323, 341), (324, 329), (324, 343), (325, 326), (325, 327), (326, 328), (327, 342), (328, 344), (329, 346), (330, 338), (330, 345), (331, 332), (331, 333), (333, 334), (334, 335), (335, 336), (336, 337), (339, 340), (339, 341), (340, 343), (344, 345), (351, 359), (351, 368), (352, 353), (352, 364), (353, 368), (354, 355), (354, 363), (355, 367), (356, 366), (356, 369), (357, 367), (357, 370), (358, 359), (358, 369), (360, 362), (360, 365), (361, 362), (361, 370), (363, 365), (364, 366), (376, 378), (376, 395), (377, 378), (377, 393), (379, 388), (379, 393), (380, 392), (380, 394), (381, 382), (381, 399), (382, 390), (383, 384), (383, 385), (384, 386), (385, 396), (386, 403), (387, 400), (387, 402), (388, 389), (389, 403), (390, 391), (391, 392), (394, 401), (395, 396), (397, 398), (397, 399), (398, 400), (401, 402), (411, 423), (411, 428), (412, 420), (412, 422), (413, 414), (413, 419), (414, 415), (415, 417), (416, 421), (416, 431), (417, 432), (418, 419), (418, 422), (420, 430), (421, 427), (423, 431), (424, 425), (424, 429), (425, 426), (426, 427), (428, 429), (430, 432), (436, 437), (436, 445), (437, 444), (438, 442), (438, 447), (439, 443), (439, 446), (440, 441), (440, 445), (441, 444), (442, 443), (446, 447), (451, 458), (451, 460), (452, 459), (452, 464), (453, 459), (453, 461), (454, 455), (454, 460), (455, 463), (456, 458), (456, 463), (457, 462), (457, 464), (461, 462), (468, 469), (468, 484), (469, 483), (470, 475), (470, 481), (471, 472), (471, 482), (472, 486), (473, 485), (473, 487), (474, 480), (474, 486), (475, 477), (476, 477), (476, 492), (478, 490), (478, 493), (479, 480), (479, 492), (481, 482), (483, 488), (484, 485), (487, 489), (488, 491), (489, 493), (490, 491), (501, 502), (501, 503), (502, 528), (503, 505), (504, 507), (504, 524), (505, 506), (506, 507), (508, 523), (508, 532), (509, 518), (509, 527), (510, 515), (510, 529), (511, 512), (511, 513), (512, 514), (513, 528), (514, 530), (515, 532), (516, 524), (516, 531), (517, 518), (517, 519), (519, 520), (520, 521), (521, 522), (522, 523), (525, 526), (525, 527), (526, 529), (530, 531)])
me_cube_cell_011.attributes.new('sharp_edge', 'BOOLEAN', 'EDGE').data.foreach_set('value', [ (min(e.vertices), max(e.vertices)) in _k for e in me_cube_cell_011.edges])
_uv = me_cube_cell_011.uv_layers.new(name='UVMap')
_uv.uv.foreach_set('vector', [0.375, 0.5, 0.4999, 0.5, 0.4999, 0.6527, 0.4211, 0.7052, 0.4167, 0.7081, 0.4159, 0.7073, 0.375, 0.6663, 0.375, 0.6663, 0.2919, 0.5, 0.375, 0.5, 0.0, 0.0, 0.0, 0.0, 0.8696, 0.0, 0.9604, 0.0478, 0.952, 0.952, 0.9797, 0.9399, 0.1907, 0.06125, 0.9798, 0.0, 0.0, 0.0, 0.0, 0.0, 0.8687, 0.0, 0.0, 0.0, 1.0, 0.0, 1.0, 1.0, 0.0, 0.0, 1.0, 0.0, 1.0, 1.0, 0.02028, 0.0, 1.0, 0.1312, 1.0, 1.0, 0.0, 0.0, 1.0, 0.0, 1.0, 0.952, 0.8681, 0.8681, 0.4584, 0.3752, 0.4999, 0.3751, 0.4999, 0.3771, 0.4999, 0.5, 0.375, 0.5, 0.375, 0.4169, 0.1312, 0.1312, 1.0, 0.1304, 1.0, 1.0, 1.0, 0.8681, 0.1313, 0.0, 1.0, 0.0, 0.375, 0.2919, 0.3857, 0.3026, 0.4581, 0.375, 0.375, 0.4166, 1.0, 0.9523, 0.05538, 0.01174, 0.05796, 0.0, 0.0, 0.0, 1.0, 0.0, 0.06916, 0.0, 0.8459, 0.0, 0.9806, 0.04127, 1.0, 0.1302, 1.0, 1.0, 0.0, 0.0, 0.9309, 0.0, 0.0, 0.0, 1.0, 0.0, 1.0, 1.0, 0.0, 0.0, 1.0, 0.0, 1.0, 1.0, 0.0, 0.0, 0.9996, 0.0, 0.9309, 0.9309, 0.0, 0.0, 0.8704, 0.0, 1.0, 0.07019, 1.0, 1.0, 0.0, 0.0, 0.8698, 0.0, 0.8704, 0.8704, 0.0, 0.0, 1.0, 0.0, 1.0, 0.9307, 0.9527, 0.9527, 0.0, 0.0, 0.9298, 0.0, 0.9307, 0.9307, 0.0, 0.0, 1.0, 0.0, 1.0, 1.0, 0.3054, 0.5276, 0.375, 0.667, 0.375, 0.7499, 0.2501, 0.7498, 0.1707, 0.6706, 0.1667, 0.6667, 0.1669, 0.5, 0.2916, 0.5, 0.0003733, 0.0, 1.0, 0.0, 1.0, 1.0, 1.0, 0.942, 0.0003079, 0.0, 1.0, 0.0, 0.375, 0.667, 0.4062, 0.6982, 0.4153, 0.7072, 0.4163, 0.7084, 0.377, 0.7478, 0.375, 0.7499, 0.9308, 0.0, 0.9303, 0.774, 0.1541, 0.0, 1.0, 0.9527, 0.0477, 0.0, 1.0, 0.0, 0.5623, 0.0626, 0.4583, 0.1665, 0.375, 0.08306, 0.375, 0.0, 0.4998, 0.0, 0.1312, 0.1312, 1.0, 0.04809, 1.0, 0.0, 1.0, 1.0, 0.0, 0.0, 0.9523, 0.0, 0.9519, 0.9519, 0.2497, 0.75, 0.125, 0.75, 0.125, 0.6669, 0.1666, 0.6669, 0.9993, 0.9521, 0.06926, 0.0, 0.0, 0.0, 1.0, 0.0, 0.04809, 0.04809, 1.0, 0.04773, 1.0, 1.0, 0.3751, 0.8752, 0.4998, 1.0, 0.375, 1.0, 0.1312, 0.0, 1.0, 0.0, 1.0, 0.9307, 0.1998, 0.1306, 0.625, 0.75, 0.625, 0.8332, 0.5834, 0.8332, 0.417, 0.75, 0.5001, 0.6529, 0.625, 0.6113, 0.625, 0.75, 0.417, 0.75, 0.417, 0.7083, 0.1308, 0.1308, 0.9521, 0.8822, 0.1298, 0.0, 1.0, 0.0, 1.0, 1.0, 0.0, 0.0, 1.0, 0.0, 0.9974, 0.9974, 0.0, 0.0, 0.8702, 0.0, 0.9948, 0.9948, 0.625, 0.6113, 0.7083, 0.6112, 0.7082, 0.75, 0.625, 0.75, 0.9776, 0.9297, 0.04798, 0.0, 0.0, 0.0, 0.9974, 0.0, 0.1308, 0.0, 1.0, 0.0, 1.0, 0.952, 0.9574, 0.8271, 0.875, 0.6668, 0.875, 0.75, 0.7085, 0.75, 0.7084, 0.6284, 0.7084, 0.6111, 0.7108, 0.6096, 0.7322, 0.5954, 0.7523, 0.6055, 0.0, 0.0, 0.952, 0.0, 1.0, 0.04407, 1.0, 1.0, 0.0, 0.0, 0.9598, 0.0, 1.0, 0.04204, 1.0, 0.8699, 0.8698, 0.8698, 0.0, 0.0, 1.0, 0.0, 1.0, 0.8685, 0.8683, 0.8683, 0.5834, 1.0, 0.5835, 0.8342, 0.5835, 0.8334, 0.5855, 0.8334, 0.625, 0.8335, 0.625, 1.0, 0.625, 0.08316, 0.5854, 0.06343, 0.5834, 0.06242, 0.5834, 0.0, 0.625, 0.0, 0.04284, 0.04284, 0.04805, 0.0, 1.0, 0.0, 1.0, 0.8683, 0.8684, 0.8684, 1.0, 0.8698, 0.1315, 0.0, 1.0, 0.0, 0.04204, 0.04204, 0.8695, 0.04239, 0.8699, 0.8699, 1.0, 0.8684, 0.1741, 0.04269, 1.0, 0.04284, 0.04407, 0.04407, 0.9598, 0.006828, 0.9598, 0.9598, 1.0, 1.0, 0.9635, 0.0, 0.9049, 0.03592, 0.9521, 0.9521, 0.0, 0.0, 0.07017, 0.07017, 0.1307, 0.0, 0.0, 0.0, 1.0, 0.0, 1.0, 0.9521, 0.8201, 0.8201, 0.0, 0.0, 1.0, 0.0, 1.0, 1.0, 0.0, 0.0, 0.8693, 0.0, 1.0, 0.9551, 1.0, 1.0, 0.04739, 0.04739, 1.0, 0.04066, 1.0, 0.0, 1.0, 1.0, 0.0, 0.0, 1.0, 0.0, 1.0, 0.9593, 0.9635, 0.9635, 0.0, 0.0, 1.0, 0.0, 1.0, 0.9561, 0.9521, 0.9521, 0.5626, 0.06233, 0.5002, 0.0, 0.5832, 0.0, 0.5832, 0.0616, 0.5832, 0.06235, 0.5803, 0.06236, 0.0, 0.0, 1.0, 0.0, 1.0, 1.0, 0.0, 0.0, 1.0, 0.0, 1.0, 1.0, 0.0, 0.0, 1.0, 0.0, 1.0, 1.0, 0.0, 0.0, 1.0, 0.0, 1.0, 1.0, 0.4165, 0.75, 0.5509, 0.8172, 0.5832, 0.8334, 0.5832, 1.0, 0.5002, 1.0, 0.3752, 0.875, 0.3752, 0.874, 0.3752, 0.75, 0.04066, 0.04066, 0.04067, 0.0, 1.0, 0.0, 1.0, 1.0, 0.9551, 0.9551, 1.0, 0.9546, 1.0, 1.0, 1.0, 0.9521, 0.9998, 0.9523, 0.04739, 0.0, 1.0, 0.0, 0.3752, 0.75, 0.4149, 0.7103, 0.4165, 0.7087, 0.4165, 0.7124, 0.4165, 0.7238, 0.4165, 0.75, 1.0, 0.8201, 0.2491, 0.07016, 1.0, 0.07017, 0.0, 0.0, 0.04538, 0.0, 0.8704, 0.04094, 0.9561, 0.9561, 0.0, 0.0, 0.375, 0.2919, 0.3857, 0.3026, 0.4581, 0.375, 0.375, 0.4166, 1.0, 0.9523, 0.05538, 0.01174, 0.05796, 0.0, 0.0, 0.0, 1.0, 0.0, 0.06916, 0.0, 0.8459, 0.0, 0.9806, 0.04127, 1.0, 0.1302, 1.0, 1.0, 0.0, 0.0, 0.9309, 0.0, 0.0, 0.0, 1.0, 0.0, 1.0, 1.0, 0.0, 0.0, 1.0, 0.0, 1.0, 1.0, 0.0, 0.0, 0.9996, 0.0, 0.9309, 0.9309, 0.0, 0.0, 0.8704, 0.0, 1.0, 0.07019, 1.0, 1.0, 0.0, 0.0, 0.8698, 0.0, 0.8704, 0.8704, 0.0, 0.0, 1.0, 0.0, 1.0, 0.9307, 0.9527, 0.9527, 0.0, 0.0, 0.9298, 0.0, 0.9307, 0.9307, 0.0, 0.0, 1.0, 0.0, 1.0, 1.0, 0.3054, 0.5276, 0.375, 0.667, 0.375, 0.7499, 0.2501, 0.7498, 0.1707, 0.6706, 0.1667, 0.6667, 0.1669, 0.5, 0.2916, 0.5, 0.0003733, 0.0, 1.0, 0.0, 1.0, 1.0, 1.0, 0.942, 0.0003079, 0.0, 1.0, 0.0, 0.375, 0.667, 0.4062, 0.6982, 0.4153, 0.7072, 0.4163, 0.7084, 0.377, 0.7478, 0.375, 0.7499, 0.9308, 0.0, 0.9303, 0.774, 0.1541, 0.0, 1.0, 0.9527, 0.0477, 0.0, 1.0, 0.0, 0.1302, 0.1302, 0.09194, 0.04778, 1.0, 0.04765, 1.0, 1.0, 0.5418, 0.3612, 0.625, 0.3612, 0.625, 0.5, 0.5001, 0.5, 0.5001, 0.3751, 0.625, 0.611, 0.5001, 0.6526, 0.5001, 0.5144, 0.5001, 0.5, 0.625, 0.5, 0.0, 0.0, 1.0, 0.0, 1.0, 1.0, 0.0, 0.0, 1.0, 0.0, 1.0, 1.0, 0.0, 0.0, 1.0, 0.0, 1.0, 1.0, 0.0, 0.0, 1.0, 0.0, 1.0, 1.0, 0.0, 0.0, 0.8687, 0.0, 1.0, 0.1313, 1.0, 1.0, 0.0, 0.0, 0.8697, 0.0, 0.8687, 0.8687, 0.9363, 0.07551, 0.8715, 0.8715, 0.0, 0.0, 0.0, 0.0, 0.8687, 0.0, 1.0, 0.8715, 0.1302, 0.0, 1.0, 0.0, 1.0, 0.87, 0.1302, 0.0, 1.0, 0.0, 0.1302, 0.1302, 0.06554, 0.03722, 0.13, 0.0, 1.0, 0.0, 1.0, 1.0, 0.0, 0.0, 1.0, 0.0, 1.0, 1.0, 0.0, 0.0, 0.7638, 0.5, 0.732, 0.5952, 0.7297, 0.5968, 0.7083, 0.6109, 0.7063, 0.6109, 0.625, 0.611, 0.625, 0.5, 0.04765, 0.04765, 0.1303, 0.0, 1.0, 0.0, 1.0, 1.0, 0.0, 0.0, 1.0, 0.0, 1.0, 0.9523, 0.8696, 0.8696, 0.0, 0.0, 1.0, 0.0, 1.0, 0.871, 0.948, 0.948, 0.0, 0.0, 1.0, 0.0, 1.0, 1.0, 0.0, 0.0, 1.0, 0.0, 1.0, 1.0, 0.0, 0.0, 1.0, 0.0, 1.0, 1.0, 0.5418, 0.25, 0.4605, 0.1687, 0.4585, 0.1667, 0.5625, 0.06259, 0.5663, 0.06259, 0.5833, 0.06265, 0.625, 0.08349, 0.625, 0.25, 0.0, 0.0, 1.0, 0.0, 1.0, 0.8696, 0.9523, 0.9523, 0.0, 0.0, 1.0, 0.0, 1.0, 0.9597, 0.9523, 0.9523, 0.0, 0.0, 0.96, 0.0, 0.9597, 0.9597, 0.0, 0.0, 0.87, 0.0, 0.8701, 0.8701, 0.8611, 0.6596, 0.7323, 0.5951, 0.764, 0.5, 0.875, 0.5, 0.875, 0.6665, 0.5418, 0.25, 0.625, 0.25, 0.625, 0.361, 0.5462, 0.361, 0.5419, 0.361, 0.9459, 0.876, 0.129, 0.0, 1.0, 0.0, 1.0, 0.9523, 1.0, 0.8701, 0.9106, 0.8702, 0.03997, 0.0, 1.0, 0.0, 0.0, 0.0, 1.0, 0.0, 1.0, 0.948, 0.937, 0.8621, 0.87, 0.87, 0.5623, 0.0626, 0.4583, 0.1665, 0.375, 0.08306, 0.375, 0.0, 0.4998, 0.0, 0.1312, 0.1312, 1.0, 0.04809, 1.0, 0.0, 1.0, 1.0, 0.0, 0.0, 0.9523, 0.0, 0.9519, 0.9519, 0.2497, 0.75, 0.125, 0.75, 0.125, 0.6669, 0.1666, 0.6669, 0.9993, 0.9521, 0.06926, 0.0, 0.0, 0.0, 1.0, 0.0, 0.04809, 0.04809, 1.0, 0.04773, 1.0, 1.0, 0.3751, 0.8752, 0.4998, 1.0, 0.375, 1.0, 0.1312, 0.0, 1.0, 0.0, 1.0, 0.9307, 0.1998, 0.1306, 0.625, 0.75, 0.625, 0.8332, 0.5834, 0.8332, 0.417, 0.75, 0.5001, 0.6529, 0.625, 0.6113, 0.625, 0.75, 0.417, 0.75, 0.417, 0.7083, 0.1308, 0.1308, 0.9521, 0.8822, 0.1298, 0.0, 1.0, 0.0, 1.0, 1.0, 0.0, 0.0, 1.0, 0.0, 0.9974, 0.9974, 0.0, 0.0, 0.8702, 0.0, 0.9948, 0.9948, 0.625, 0.6113, 0.7083, 0.6112, 0.7082, 0.75, 0.625, 0.75, 0.9776, 0.9297, 0.04798, 0.0, 0.0, 0.0, 0.9974, 0.0, 0.1308, 0.0, 1.0, 0.0, 1.0, 0.952, 0.9574, 0.8271, 0.875, 0.6668, 0.875, 0.75, 0.7085, 0.75, 0.7084, 0.6284, 0.7084, 0.6111, 0.7108, 0.6096, 0.7322, 0.5954, 0.7523, 0.6055, 0.0, 0.0, 0.952, 0.0, 1.0, 0.04407, 1.0, 1.0, 0.0, 0.0, 0.9598, 0.0, 1.0, 0.04204, 1.0, 0.8699, 0.8698, 0.8698, 0.0, 0.0, 1.0, 0.0, 1.0, 0.8685, 0.8683, 0.8683, 0.5834, 1.0, 0.5835, 0.8342, 0.5835, 0.8334, 0.5855, 0.8334, 0.625, 0.8335, 0.625, 1.0, 0.625, 0.08316, 0.5854, 0.06343, 0.5834, 0.06242, 0.5834, 0.0, 0.625, 0.0, 0.04284, 0.04284, 0.04805, 0.0, 1.0, 0.0, 1.0, 0.8683, 0.8684, 0.8684, 1.0, 0.8698, 0.1315, 0.0, 1.0, 0.0, 0.04204, 0.04204, 0.8695, 0.04239, 0.8699, 0.8699, 1.0, 0.8684, 0.1741, 0.04269, 1.0, 0.04284, 0.04407, 0.04407, 0.9598, 0.006828, 0.9598, 0.9598, 1.0, 1.0, 0.9635, 0.0, 0.9049, 0.03592, 0.9521, 0.9521, 0.0, 0.0, 0.07017, 0.07017, 0.1307, 0.0, 0.0, 0.0, 1.0, 0.0, 1.0, 0.9521, 0.8201, 0.8201, 0.0, 0.0, 1.0, 0.0, 1.0, 1.0, 0.0, 0.0, 0.8693, 0.0, 1.0, 0.9551, 1.0, 1.0, 0.04739, 0.04739, 1.0, 0.04066, 1.0, 0.0, 1.0, 1.0, 0.0, 0.0, 1.0, 0.0, 1.0, 0.9593, 0.9635, 0.9635, 0.0, 0.0, 1.0, 0.0, 1.0, 0.9561, 0.9521, 0.9521, 0.5626, 0.06233, 0.5002, 0.0, 0.5832, 0.0, 0.5832, 0.0616, 0.5832, 0.06235, 0.5803, 0.06236, 0.0, 0.0, 1.0, 0.0, 1.0, 1.0, 0.0, 0.0, 1.0, 0.0, 1.0, 1.0, 0.0, 0.0, 1.0, 0.0, 1.0, 1.0, 0.0, 0.0, 1.0, 0.0, 1.0, 1.0, 0.4165, 0.75, 0.5509, 0.8172, 0.5832, 0.8334, 0.5832, 1.0, 0.5002, 1.0, 0.3752, 0.875, 0.3752, 0.874, 0.3752, 0.75, 0.04066, 0.04066, 0.04067, 0.0, 1.0, 0.0, 1.0, 1.0, 0.9551, 0.9551, 1.0, 0.9546, 1.0, 1.0, 1.0, 0.9521, 0.9998, 0.9523, 0.04739, 0.0, 1.0, 0.0, 0.3752, 0.75, 0.4149, 0.7103, 0.4165, 0.7087, 0.4165, 0.7124, 0.4165, 0.7238, 0.4165, 0.75, 1.0, 0.8201, 0.2491, 0.07016, 1.0, 0.07017, 0.0, 0.0, 0.04538, 0.0, 0.8704, 0.04094, 0.9561, 0.9561, 0.0, 0.0, 0.375, 0.5, 0.4999, 0.5, 0.4999, 0.6527, 0.4211, 0.7052, 0.4167, 0.7081, 0.4159, 0.7073, 0.375, 0.6663, 0.375, 0.6663, 0.2919, 0.5, 0.375, 0.5, 0.0, 0.0, 0.0, 0.0, 0.8696, 0.0, 0.9604, 0.0478, 0.952, 0.952, 0.9797, 0.9399, 0.1907, 0.06125, 0.9798, 0.0, 0.0, 0.0, 0.0, 0.0, 0.8687, 0.0, 0.0, 0.0, 1.0, 0.0, 1.0, 1.0, 0.0, 0.0, 1.0, 0.0, 1.0, 1.0, 0.02028, 0.0, 1.0, 0.1312, 1.0, 1.0, 0.0, 0.0, 1.0, 0.0, 1.0, 0.952, 0.8681, 0.8681, 0.4584, 0.3752, 0.4999, 0.3751, 0.4999, 0.3771, 0.4999, 0.5, 0.375, 0.5, 0.375, 0.4169, 0.1312, 0.1312, 1.0, 0.1304, 1.0, 1.0, 1.0, 0.8681, 0.1313, 0.0, 1.0, 0.0, 0.375, 0.2919, 0.3857, 0.3026, 0.4581, 0.375, 0.375, 0.4166, 1.0, 0.9523, 0.05538, 0.01174, 0.05796, 0.0, 0.0, 0.0, 1.0, 0.0, 0.06916, 0.0, 0.8459, 0.0, 0.9806, 0.04127, 1.0, 0.1302, 1.0, 1.0, 0.0, 0.0, 0.9309, 0.0, 0.0, 0.0, 1.0, 0.0, 1.0, 1.0, 0.0, 0.0, 1.0, 0.0, 1.0, 1.0, 0.0, 0.0, 0.9996, 0.0, 0.9309, 0.9309, 0.0, 0.0, 0.8704, 0.0, 1.0, 0.07019, 1.0, 1.0, 0.0, 0.0, 0.8698, 0.0, 0.8704, 0.8704, 0.0, 0.0, 1.0, 0.0, 1.0, 0.9307, 0.9527, 0.9527, 0.0, 0.0, 0.9298, 0.0, 0.9307, 0.9307, 0.0, 0.0, 1.0, 0.0, 1.0, 1.0, 0.3054, 0.5276, 0.375, 0.667, 0.375, 0.7499, 0.2501, 0.7498, 0.1707, 0.6706, 0.1667, 0.6667, 0.1669, 0.5, 0.2916, 0.5, 0.0003733, 0.0, 1.0, 0.0, 1.0, 1.0, 1.0, 0.942, 0.0003079, 0.0, 1.0, 0.0, 0.375, 0.667, 0.4062, 0.6982, 0.4153, 0.7072, 0.4163, 0.7084, 0.377, 0.7478, 0.375, 0.7499, 0.9308, 0.0, 0.9303, 0.774, 0.1541, 0.0, 1.0, 0.9527, 0.0477, 0.0, 1.0, 0.0, 0.1302, 0.1302, 0.09194, 0.04778, 1.0, 0.04765, 1.0, 1.0, 0.5418, 0.3612, 0.625, 0.3612, 0.625, 0.5, 0.5001, 0.5, 0.5001, 0.3751, 0.625, 0.611, 0.5001, 0.6526, 0.5001, 0.5144, 0.5001, 0.5, 0.625, 0.5, 0.0, 0.0, 1.0, 0.0, 1.0, 1.0, 0.0, 0.0, 1.0, 0.0, 1.0, 1.0, 0.0, 0.0, 1.0, 0.0, 1.0, 1.0, 0.0, 0.0, 1.0, 0.0, 1.0, 1.0, 0.0, 0.0, 0.8687, 0.0, 1.0, 0.1313, 1.0, 1.0, 0.0, 0.0, 0.8697, 0.0, 0.8687, 0.8687, 0.9363, 0.07551, 0.8715, 0.8715, 0.0, 0.0, 0.0, 0.0, 0.8687, 0.0, 1.0, 0.8715, 0.1302, 0.0, 1.0, 0.0, 1.0, 0.87, 0.1302, 0.0, 1.0, 0.0, 0.1302, 0.1302, 0.06554, 0.03722, 0.13, 0.0, 1.0, 0.0, 1.0, 1.0, 0.0, 0.0, 1.0, 0.0, 1.0, 1.0, 0.0, 0.0, 0.7638, 0.5, 0.732, 0.5952, 0.7297, 0.5968, 0.7083, 0.6109, 0.7063, 0.6109, 0.625, 0.611, 0.625, 0.5, 0.04765, 0.04765, 0.1303, 0.0, 1.0, 0.0, 1.0, 1.0, 0.5623, 0.0626, 0.4583, 0.1665, 0.375, 0.08306, 0.375, 0.0, 0.4998, 0.0, 0.1312, 0.1312, 1.0, 0.04809, 1.0, 0.0, 1.0, 1.0, 0.0, 0.0, 0.9523, 0.0, 0.9519, 0.9519, 0.2497, 0.75, 0.125, 0.75, 0.125, 0.6669, 0.1666, 0.6669, 0.9993, 0.9521, 0.06926, 0.0, 0.0, 0.0, 1.0, 0.0, 0.04809, 0.04809, 1.0, 0.04773, 1.0, 1.0, 0.3751, 0.8752, 0.4998, 1.0, 0.375, 1.0, 0.1312, 0.0, 1.0, 0.0, 1.0, 0.9307, 0.1998, 0.1306, 0.625, 0.75, 0.625, 0.8332, 0.5834, 0.8332, 0.417, 0.75, 0.5001, 0.6529, 0.625, 0.6113, 0.625, 0.75, 0.417, 0.75, 0.417, 0.7083, 0.1308, 0.1308, 0.9521, 0.8822, 0.1298, 0.0, 1.0, 0.0, 1.0, 1.0, 0.0, 0.0, 1.0, 0.0, 0.9974, 0.9974, 0.0, 0.0, 0.8702, 0.0, 0.9948, 0.9948, 0.625, 0.6113, 0.7083, 0.6112, 0.7082, 0.75, 0.625, 0.75, 0.9776, 0.9297, 0.04798, 0.0, 0.0, 0.0, 0.9974, 0.0, 0.1308, 0.0, 1.0, 0.0, 1.0, 0.952, 0.9574, 0.8271, 0.875, 0.6668, 0.875, 0.75, 0.7085, 0.75, 0.7084, 0.6284, 0.7084, 0.6111, 0.7108, 0.6096, 0.7322, 0.5954, 0.7523, 0.6055, 0.0, 0.0, 0.952, 0.0, 1.0, 0.04407, 1.0, 1.0, 0.0, 0.0, 0.9598, 0.0, 1.0, 0.04204, 1.0, 0.8699, 0.8698, 0.8698, 0.0, 0.0, 1.0, 0.0, 1.0, 0.8685, 0.8683, 0.8683, 0.5834, 1.0, 0.5835, 0.8342, 0.5835, 0.8334, 0.5855, 0.8334, 0.625, 0.8335, 0.625, 1.0, 0.625, 0.08316, 0.5854, 0.06343, 0.5834, 0.06242, 0.5834, 0.0, 0.625, 0.0, 0.04284, 0.04284, 0.04805, 0.0, 1.0, 0.0, 1.0, 0.8683, 0.8684, 0.8684, 1.0, 0.8698, 0.1315, 0.0, 1.0, 0.0, 0.04204, 0.04204, 0.8695, 0.04239, 0.8699, 0.8699, 1.0, 0.8684, 0.1741, 0.04269, 1.0, 0.04284, 0.04407, 0.04407, 0.9598, 0.006828, 0.9598, 0.9598, 1.0, 1.0, 0.9635, 0.0, 0.9049, 0.03592, 0.9521, 0.9521, 0.0, 0.0, 0.07017, 0.07017, 0.1307, 0.0, 0.0, 0.0, 1.0, 0.0, 1.0, 0.9521, 0.8201, 0.8201, 0.0, 0.0, 1.0, 0.0, 1.0, 1.0, 0.0, 0.0, 0.8693, 0.0, 1.0, 0.9551, 1.0, 1.0, 0.04739, 0.04739, 1.0, 0.04066, 1.0, 0.0, 1.0, 1.0, 0.0, 0.0, 1.0, 0.0, 1.0, 0.9593, 0.9635, 0.9635, 0.0, 0.0, 1.0, 0.0, 1.0, 0.9561, 0.9521, 0.9521, 0.5626, 0.06233, 0.5002, 0.0, 0.5832, 0.0, 0.5832, 0.0616, 0.5832, 0.06235, 0.5803, 0.06236, 0.0, 0.0, 1.0, 0.0, 1.0, 1.0, 0.0, 0.0, 1.0, 0.0, 1.0, 1.0, 0.0, 0.0, 1.0, 0.0, 1.0, 1.0, 0.0, 0.0, 1.0, 0.0, 1.0, 1.0, 0.4165, 0.75, 0.5509, 0.8172, 0.5832, 0.8334, 0.5832, 1.0, 0.5002, 1.0, 0.3752, 0.875, 0.3752, 0.874, 0.3752, 0.75, 0.04066, 0.04066, 0.04067, 0.0, 1.0, 0.0, 1.0, 1.0, 0.9551, 0.9551, 1.0, 0.9546, 1.0, 1.0, 1.0, 0.9521, 0.9998, 0.9523, 0.04739, 0.0, 1.0, 0.0, 0.3752, 0.75, 0.4149, 0.7103, 0.4165, 0.7087, 0.4165, 0.7124, 0.4165, 0.7238, 0.4165, 0.75, 1.0, 0.8201, 0.2491, 0.07016, 1.0, 0.07017, 0.0, 0.0, 0.04538, 0.0, 0.8704, 0.04094, 0.9561, 0.9561, 0.0, 0.0])
me_cube_cell_011.materials.append(mat_material)
me_cube_cell_011.use_remesh_fix_poles = True
me_cube_cell_011.use_remesh_preserve_attributes = False
me_cube_cell_011.use_mirror_vertex_groups = False
me_cube_cell_011.update()

# ---- objects
ob_cube = bpy.data.objects.new('Cube', me_cube)
ob_cube_cell_001 = bpy.data.objects.new('Cube_cell.001', me_cube_cell_011)

# ---- transforms, parenting, visibility, modifiers, constraints
ob_cube.location = (0.0, 0.0, 4.861)
ob_cube.lock_rotations_4d = False
ob_cube.empty_display_type = 'ARROWS'
ob_cube.lineart.crease_threshold = 0.0
ob_cube_cell_001.location = (-1.384, 0.2799, 5.399)
ob_cube_cell_001.rotation_euler = (-1.444e-06, -1.254e-06, -0.06055)
ob_cube_cell_001.lineart.crease_threshold = 0.0

# ---- collection membership
col_collection.objects.link(ob_cube)
col_collection.objects.link(ob_cube_cell_001)

# ---- scene / render settings (as saved in the file)
scene.frame_start = 1; scene.frame_end = 250; scene.frame_set(156)
scene.render.engine = 'BLENDER_EEVEE_NEXT'
scene.cycles.use_denoising = False
scene.cycles.samples = 128
scene.cycles.sampling_pattern = 'TABULATED_SOBOL'
scene.cycles.use_adaptive_sampling = False
scene.cycles.use_light_tree = False
scene.view_settings.view_transform = 'Filmic'
bpy.context.view_layer.update()

# ---- added for rendering (the .blend has no active camera and no usable light): camera, sun
cam_auto = bpy.data.cameras.new('AutoCamera')
cam_auto.lens = 50.0
cam_auto.sensor_width = 36.0
cam_auto.clip_end = 1000.0
ob_auto_camera = bpy.data.objects.new('AutoCamera', cam_auto)
scene.collection.objects.link(ob_auto_camera)
ob_auto_camera.location = (8.96475, -10.714, 12.9401)
ob_auto_camera.rotation_euler = (1.09748, -7.21219e-08, 0.694738)
scene.camera = ob_auto_camera
light_auto_sun = bpy.data.lights.new('AutoSun', 'SUN')
light_auto_sun.energy = 3.0
light_auto_sun.angle = 0.0523599
ob_auto_sun = bpy.data.objects.new('AutoSun', light_auto_sun)
scene.collection.objects.link(ob_auto_sun)
ob_auto_sun.rotation_euler = (0.872665, 0.174533, 0.523599)
bpy.context.view_layer.update()
